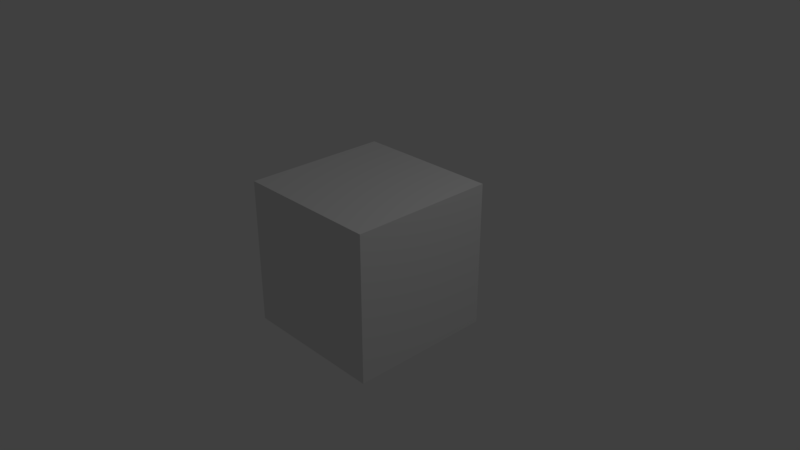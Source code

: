# Source: CubetoSphere.blend  (saved by Blender 2.78.0; exported with 4.5.12 LTS)
import bpy
from mathutils import Matrix  # noqa: F401  (used for matrix-valued properties, if any)

bpy.ops.wm.read_factory_settings(use_empty=True)
scene = bpy.context.scene
scene.name = 'Scene'

# ---- collections
col_collection_1 = bpy.data.collections.new('Collection 1'); scene.collection.children.link(col_collection_1)

# ---- materials (node trees are filled in below, after node groups)
mat_material = bpy.data.materials.new('Material')
mat_material.alpha_threshold = 0.0
mat_material.use_transparent_shadow = False
mat_material.roughness = 0.5
mat_material.line_color = (0.0, 0.0, 0.0, 1.0)

# ---- material node trees

# ---- world
world_world = bpy.data.worlds.new('World'); scene.world = world_world
world_world.color = (0.05088, 0.05088, 0.05088)
world_world.use_sun_shadow = False
world_world.sun_shadow_jitter_overblur = 0.0
world_world.cycles.sampling_method = 'MANUAL'

# ---- cameras
cam_camera = bpy.data.cameras.new('Camera')
cam_camera.clip_end = 100.0
cam_camera.lens = 35.0
cam_camera.sensor_width = 32.0
cam_camera.sensor_height = 18.0
cam_camera.ortho_scale = 7.314
cam_camera.dof.focus_distance = 0.0
cam_camera.dof.aperture_fstop = 128.0

# ---- lights
light_lamp = bpy.data.lights.new('Lamp', 'POINT')
light_lamp.transmission_factor = 0.0
light_lamp.cutoff_distance = 30.0
light_lamp.energy = 100.0
light_lamp.shadow_buffer_clip_start = 1.001
light_lamp.shadow_soft_size = 0.1
light_lamp.shadow_maximum_resolution = 0.006
light_lamp.use_absolute_resolution = True

# ---- meshes
me_cube = bpy.data.meshes.new('Cube')
me_cube.from_pydata([(1.0, 1.0, -1.0), (1.0, -1.0, -1.0), (-1.0, -1.0, -1.0), (-1.0, 1.0, -1.0), (1.0, 1.0, 1.0), (1.0, -1.0, 1.0), (-1.0, -1.0, 1.0), (-1.0, 1.0, 1.0)], [], [(0, 1, 2, 3), (4, 7, 6, 5), (0, 4, 5, 1), (1, 5, 6, 2), (2, 6, 7, 3), (4, 0, 3, 7)])
me_cube.materials.append(mat_material)
me_cube.use_remesh_preserve_volume = False
me_cube.use_remesh_preserve_attributes = False
me_cube.use_mirror_vertex_groups = False
me_cube.update()

# ---- objects
ob_cube = bpy.data.objects.new('Cube', me_cube)
ob_lamp = bpy.data.objects.new('Lamp', light_lamp)
ob_camera = bpy.data.objects.new('Camera', cam_camera)

# ---- transforms, parenting, visibility, modifiers, constraints
ob_cube.location = (0.0, 0.0, 0.0)
ob_cube.lock_rotations_4d = False
ob_cube.empty_display_type = 'ARROWS'
ob_cube.lineart.crease_threshold = 0.0
ob_lamp.location = (4.076, 1.005, 5.904)
ob_lamp.rotation_euler = (0.6503, 0.05522, 1.866)
ob_lamp.lock_rotations_4d = False
ob_lamp.empty_display_type = 'ARROWS'
ob_lamp.color = (0.0, 0.0, 0.0, 0.0)
ob_lamp.lineart.crease_threshold = 0.0
ob_camera.location = (7.481, -6.508, 5.344)
ob_camera.rotation_euler = (1.109, 0.0, 0.8149)
ob_camera.lock_rotations_4d = False
ob_camera.empty_display_type = 'ARROWS'
ob_camera.color = (0.0, 0.0, 0.0, 0.0)
ob_camera.display_type = 'WIRE'
ob_camera.lineart.crease_threshold = 0.0

# ---- collection membership
col_collection_1.objects.link(ob_cube)
col_collection_1.objects.link(ob_lamp)
col_collection_1.objects.link(ob_camera)

# ---- scene / render settings (as saved in the file)
scene.camera = ob_camera
scene.frame_start = 1; scene.frame_end = 250; scene.frame_set(1)
scene.render.engine = 'BLENDER_EEVEE_NEXT'
scene.render.resolution_percentage = 50
scene.render.dither_intensity = 0.0
scene.cycles.use_denoising = False
scene.cycles.samples = 128
scene.cycles.sampling_pattern = 'TABULATED_SOBOL'
scene.cycles.light_sampling_threshold = 0.0
scene.cycles.use_adaptive_sampling = False
scene.cycles.use_light_tree = False
scene.cycles.blur_glossy = 0.0
scene.cycles.sample_clamp_indirect = 0.0
scene.view_settings.view_transform = 'Standard'
bpy.context.view_layer.update()
